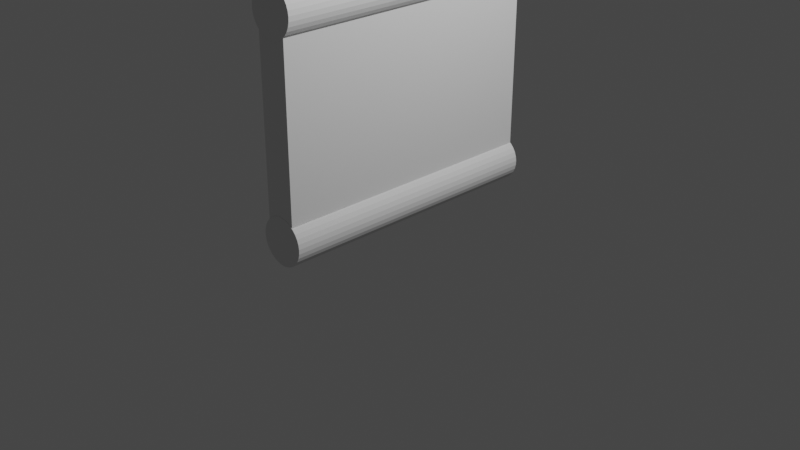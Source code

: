 # Source: lvl2wall.blend  (saved by Blender 2.90.8; exported with 4.5.12 LTS)
import bpy
from mathutils import Matrix  # noqa: F401  (used for matrix-valued properties, if any)

bpy.ops.wm.read_factory_settings(use_empty=True)
scene = bpy.context.scene
scene.name = 'Scene'

# ---- collections
col_collection = bpy.data.collections.new('Collection'); scene.collection.children.link(col_collection)

# ---- world
world_world = bpy.data.worlds.new('World'); scene.world = world_world
world_world.use_nodes = True; world_world.node_tree.nodes.clear()
_N = world_world.node_tree.nodes; _L = world_world.node_tree.links
n0 = _N.new('ShaderNodeOutputWorld'); n0.name = 'World Output'; n0.location = (300, 300)
n1 = _N.new('ShaderNodeBackground'); n1.name = 'Background'; n1.location = (10, 300)
n1.inputs[0].default_value = (0.05088, 0.05088, 0.05088, 1.0)
_L.new(n1.outputs[0], n0.inputs[0])
n0.is_active_output = True
world_world.color = (0.05088, 0.05088, 0.05088)
world_world.use_sun_shadow = False
world_world.sun_shadow_jitter_overblur = 0.0

# ---- cameras
cam_camera = bpy.data.cameras.new('Camera')
cam_camera.clip_end = 100.0
cam_camera.ortho_scale = 7.314

# ---- lights
light_light = bpy.data.lights.new('Light', 'POINT')
light_light.transmission_factor = 0.0
light_light.energy = 1000.0
light_light.shadow_soft_size = 0.1
light_light.shadow_maximum_resolution = 0.006
light_light.use_absolute_resolution = True

# ---- meshes
me_cylinder = bpy.data.meshes.new('Cylinder')
me_cylinder.from_pydata([(0.0, 1.0, -1.0), (0.0, 1.0, 1.0), (0.1951, 0.9808, -1.0), (0.1951, 0.9808, 1.0), (0.3827, 0.9239, -1.0), (0.3827, 0.9239, 1.0), (0.5556, 0.8315, -1.0), (0.5556, 0.8315, 1.0), (0.7071, 0.7071, -1.0), (0.7071, 0.7071, 1.0), (0.8315, 0.5556, -1.0), (0.8315, 0.5556, 1.0), (0.9239, 0.3827, -1.0), (0.9239, 0.3827, 1.0), (0.9808, 0.1951, -1.0), (0.9808, 0.1951, 1.0), (1.0, 7.55e-08, -1.0), (1.0, 7.55e-08, 1.0), (0.9808, -0.1951, -1.0), (0.9808, -0.1951, 1.0), (0.9239, -0.3827, -1.0), (0.9239, -0.3827, 1.0), (0.8315, -0.5556, -1.0), (0.8315, -0.5556, 1.0), (0.7071, -0.7071, -1.0), (0.7071, -0.7071, 1.0), (0.5556, -0.8315, -1.0), (0.5556, -0.8315, 1.0), (0.3827, -0.9239, -1.0), (0.3827, -0.9239, 1.0), (0.1951, -0.9808, -1.0), (0.1951, -0.9808, 1.0), (-3.258e-07, -1.0, -1.0), (-3.258e-07, -1.0, 1.0), (-0.1951, -0.9808, -1.0), (-0.1951, -0.9808, 1.0), (-0.3827, -0.9239, -1.0), (-0.3827, -0.9239, 1.0), (-0.5556, -0.8315, -1.0), (-0.5556, -0.8315, 1.0), (-0.7071, -0.7071, -1.0), (-0.7071, -0.7071, 1.0), (-0.8315, -0.5556, -1.0), (-0.8315, -0.5556, 1.0), (-0.9239, -0.3827, -1.0), (-0.9239, -0.3827, 1.0), (-0.9808, -0.1951, -1.0), (-0.9808, -0.1951, 1.0), (-1.0, 9.656e-07, -1.0), (-1.0, 9.656e-07, 1.0), (-0.9808, 0.1951, -1.0), (-0.9808, 0.1951, 1.0), (-0.9239, 0.3827, -1.0), (-0.9239, 0.3827, 1.0), (-0.8315, 0.5556, -1.0), (-0.8315, 0.5556, 1.0), (-0.7071, 0.7071, -1.0), (-0.7071, 0.7071, 1.0), (-0.5556, 0.8315, -1.0), (-0.5556, 0.8315, 1.0), (-0.3827, 0.9239, -1.0), (-0.3827, 0.9239, 1.0), (-0.1951, 0.9808, -1.0), (-0.1951, 0.9808, 1.0)], [], [(0, 1, 3, 2), (2, 3, 5, 4), (4, 5, 7, 6), (6, 7, 9, 8), (8, 9, 11, 10), (10, 11, 13, 12), (12, 13, 15, 14), (14, 15, 17, 16), (16, 17, 19, 18), (18, 19, 21, 20), (20, 21, 23, 22), (22, 23, 25, 24), (24, 25, 27, 26), (26, 27, 29, 28), (28, 29, 31, 30), (30, 31, 33, 32), (32, 33, 35, 34), (34, 35, 37, 36), (36, 37, 39, 38), (38, 39, 41, 40), (40, 41, 43, 42), (42, 43, 45, 44), (44, 45, 47, 46), (46, 47, 49, 48), (48, 49, 51, 50), (50, 51, 53, 52), (52, 53, 55, 54), (54, 55, 57, 56), (56, 57, 59, 58), (58, 59, 61, 60), (3, 1, 63, 61, 59, 57, 55, 53, 51, 49, 47, 45, 43, 41, 39, 37, 35, 33, 31, 29, 27, 25, 23, 21, 19, 17, 15, 13, 11, 9, 7, 5), (60, 61, 63, 62), (62, 63, 1, 0), (0, 2, 4, 6, 8, 10, 12, 14, 16, 18, 20, 22, 24, 26, 28, 30, 32, 34, 36, 38, 40, 42, 44, 46, 48, 50, 52, 54, 56, 58, 60, 62)])
_uv = me_cylinder.uv_layers.new(name='UVMap')
_uv.uv.foreach_set('vector', [1.0, 0.5, 1.0, 1.0, 0.9688, 1.0, 0.9688, 0.5, 0.9688, 0.5, 0.9688, 1.0, 0.9375, 1.0, 0.9375, 0.5, 0.9375, 0.5, 0.9375, 1.0, 0.9062, 1.0, 0.9062, 0.5, 0.9062, 0.5, 0.9062, 1.0, 0.875, 1.0, 0.875, 0.5, 0.875, 0.5, 0.875, 1.0, 0.8438, 1.0, 0.8438, 0.5, 0.8438, 0.5, 0.8438, 1.0, 0.8125, 1.0, 0.8125, 0.5, 0.8125, 0.5, 0.8125, 1.0, 0.7812, 1.0, 0.7812, 0.5, 0.7812, 0.5, 0.7812, 1.0, 0.75, 1.0, 0.75, 0.5, 0.75, 0.5, 0.75, 1.0, 0.7188, 1.0, 0.7188, 0.5, 0.7188, 0.5, 0.7188, 1.0, 0.6875, 1.0, 0.6875, 0.5, 0.6875, 0.5, 0.6875, 1.0, 0.6562, 1.0, 0.6562, 0.5, 0.6562, 0.5, 0.6562, 1.0, 0.625, 1.0, 0.625, 0.5, 0.625, 0.5, 0.625, 1.0, 0.5938, 1.0, 0.5938, 0.5, 0.5938, 0.5, 0.5938, 1.0, 0.5625, 1.0, 0.5625, 0.5, 0.5625, 0.5, 0.5625, 1.0, 0.5312, 1.0, 0.5312, 0.5, 0.5312, 0.5, 0.5312, 1.0, 0.5, 1.0, 0.5, 0.5, 0.5, 0.5, 0.5, 1.0, 0.4688, 1.0, 0.4688, 0.5, 0.4688, 0.5, 0.4688, 1.0, 0.4375, 1.0, 0.4375, 0.5, 0.4375, 0.5, 0.4375, 1.0, 0.4062, 1.0, 0.4062, 0.5, 0.4062, 0.5, 0.4062, 1.0, 0.375, 1.0, 0.375, 0.5, 0.375, 0.5, 0.375, 1.0, 0.3438, 1.0, 0.3438, 0.5, 0.3438, 0.5, 0.3438, 1.0, 0.3125, 1.0, 0.3125, 0.5, 0.3125, 0.5, 0.3125, 1.0, 0.2812, 1.0, 0.2812, 0.5, 0.2812, 0.5, 0.2812, 1.0, 0.25, 1.0, 0.25, 0.5, 0.25, 0.5, 0.25, 1.0, 0.2188, 1.0, 0.2188, 0.5, 0.2188, 0.5, 0.2188, 1.0, 0.1875, 1.0, 0.1875, 0.5, 0.1875, 0.5, 0.1875, 1.0, 0.1562, 1.0, 0.1562, 0.5, 0.1562, 0.5, 0.1562, 1.0, 0.125, 1.0, 0.125, 0.5, 0.125, 0.5, 0.125, 1.0, 0.09375, 1.0, 0.09375, 0.5, 0.09375, 0.5, 0.09375, 1.0, 0.0625, 1.0, 0.0625, 0.5, 0.2968, 0.4854, 0.25, 0.49, 0.2032, 0.4854, 0.1582, 0.4717, 0.1167, 0.4496, 0.08029, 0.4197, 0.05045, 0.3833, 0.02827, 0.3418, 0.01461, 0.2968, 0.01, 0.25, 0.01461, 0.2032, 0.02827, 0.1582, 0.05045, 0.1167, 0.08029, 0.08029, 0.1167, 0.05045, 0.1582, 0.02827, 0.2032, 0.01461, 0.25, 0.01, 0.2968, 0.01461, 0.3418, 0.02827, 0.3833, 0.05045, 0.4197, 0.08029, 0.4496, 0.1167, 0.4717, 0.1582, 0.4854, 0.2032, 0.49, 0.25, 0.4854, 0.2968, 0.4717, 0.3418, 0.4496, 0.3833, 0.4197, 0.4197, 0.3833, 0.4496, 0.3418, 0.4717, 0.0625, 0.5, 0.0625, 1.0, 0.03125, 1.0, 0.03125, 0.5, 0.03125, 0.5, 0.03125, 1.0, 0.0, 1.0, 0.0, 0.5, 0.75, 0.49, 0.7968, 0.4854, 0.8418, 0.4717, 0.8833, 0.4496, 0.9197, 0.4197, 0.9496, 0.3833, 0.9717, 0.3418, 0.9854, 0.2968, 0.99, 0.25, 0.9854, 0.2032, 0.9717, 0.1582, 0.9496, 0.1167, 0.9197, 0.08029, 0.8833, 0.05045, 0.8418, 0.02827, 0.7968, 0.01461, 0.75, 0.01, 0.7032, 0.01461, 0.6582, 0.02827, 0.6167, 0.05045, 0.5803, 0.08029, 0.5504, 0.1167, 0.5283, 0.1582, 0.5146, 0.2032, 0.51, 0.25, 0.5146, 0.2968, 0.5283, 0.3418, 0.5504, 0.3833, 0.5803, 0.4197, 0.6167, 0.4496, 0.6582, 0.4717, 0.7032, 0.4854])
me_cylinder.use_remesh_fix_poles = True
me_cylinder.use_remesh_preserve_attributes = False
me_cylinder.use_mirror_vertex_groups = False
me_cylinder.update()
me_cube_001 = bpy.data.meshes.new('Cube.001')
me_cube_001.from_pydata([(-1.0, -1.0, -1.0), (-1.0, -1.0, 1.0), (-1.0, 1.0, -1.0), (-1.0, 1.0, 1.0), (1.0, -1.0, -1.0), (1.0, -1.0, 1.0), (1.0, 1.0, -1.0), (1.0, 1.0, 1.0)], [], [(0, 1, 3, 2), (2, 3, 7, 6), (6, 7, 5, 4), (4, 5, 1, 0), (2, 6, 4, 0), (7, 3, 1, 5)])
_uv = me_cube_001.uv_layers.new(name='UVMap')
_uv.uv.foreach_set('vector', [0.375, 0.0, 0.625, 0.0, 0.625, 0.25, 0.375, 0.25, 0.375, 0.25, 0.625, 0.25, 0.625, 0.5, 0.375, 0.5, 0.375, 0.5, 0.625, 0.5, 0.625, 0.75, 0.375, 0.75, 0.375, 0.75, 0.625, 0.75, 0.625, 1.0, 0.375, 1.0, 0.125, 0.5, 0.375, 0.5, 0.375, 0.75, 0.125, 0.75, 0.625, 0.5, 0.875, 0.5, 0.875, 0.75, 0.625, 0.75])
me_cube_001.materials.append(None)
me_cube_001.use_remesh_fix_poles = True
me_cube_001.use_remesh_preserve_attributes = False
me_cube_001.use_mirror_vertex_groups = False
me_cube_001.update()
me_cylinder_001 = bpy.data.meshes.new('Cylinder.001')
me_cylinder_001.from_pydata([(0.0, 1.0, -1.0), (0.0, 1.0, 1.0), (0.1951, 0.9808, -1.0), (0.1951, 0.9808, 1.0), (0.3827, 0.9239, -1.0), (0.3827, 0.9239, 1.0), (0.5556, 0.8315, -1.0), (0.5556, 0.8315, 1.0), (0.7071, 0.7071, -1.0), (0.7071, 0.7071, 1.0), (0.8315, 0.5556, -1.0), (0.8315, 0.5556, 1.0), (0.9239, 0.3827, -1.0), (0.9239, 0.3827, 1.0), (0.9808, 0.1951, -1.0), (0.9808, 0.1951, 1.0), (1.0, 7.55e-08, -1.0), (1.0, 7.55e-08, 1.0), (0.9808, -0.1951, -1.0), (0.9808, -0.1951, 1.0), (0.9239, -0.3827, -1.0), (0.9239, -0.3827, 1.0), (0.8315, -0.5556, -1.0), (0.8315, -0.5556, 1.0), (0.7071, -0.7071, -1.0), (0.7071, -0.7071, 1.0), (0.5556, -0.8315, -1.0), (0.5556, -0.8315, 1.0), (0.3827, -0.9239, -1.0), (0.3827, -0.9239, 1.0), (0.1951, -0.9808, -1.0), (0.1951, -0.9808, 1.0), (-3.258e-07, -1.0, -1.0), (-3.258e-07, -1.0, 1.0), (-0.1951, -0.9808, -1.0), (-0.1951, -0.9808, 1.0), (-0.3827, -0.9239, -1.0), (-0.3827, -0.9239, 1.0), (-0.5556, -0.8315, -1.0), (-0.5556, -0.8315, 1.0), (-0.7071, -0.7071, -1.0), (-0.7071, -0.7071, 1.0), (-0.8315, -0.5556, -1.0), (-0.8315, -0.5556, 1.0), (-0.9239, -0.3827, -1.0), (-0.9239, -0.3827, 1.0), (-0.9808, -0.1951, -1.0), (-0.9808, -0.1951, 1.0), (-1.0, 9.656e-07, -1.0), (-1.0, 9.656e-07, 1.0), (-0.9808, 0.1951, -1.0), (-0.9808, 0.1951, 1.0), (-0.9239, 0.3827, -1.0), (-0.9239, 0.3827, 1.0), (-0.8315, 0.5556, -1.0), (-0.8315, 0.5556, 1.0), (-0.7071, 0.7071, -1.0), (-0.7071, 0.7071, 1.0), (-0.5556, 0.8315, -1.0), (-0.5556, 0.8315, 1.0), (-0.3827, 0.9239, -1.0), (-0.3827, 0.9239, 1.0), (-0.1951, 0.9808, -1.0), (-0.1951, 0.9808, 1.0)], [], [(0, 1, 3, 2), (2, 3, 5, 4), (4, 5, 7, 6), (6, 7, 9, 8), (8, 9, 11, 10), (10, 11, 13, 12), (12, 13, 15, 14), (14, 15, 17, 16), (16, 17, 19, 18), (18, 19, 21, 20), (20, 21, 23, 22), (22, 23, 25, 24), (24, 25, 27, 26), (26, 27, 29, 28), (28, 29, 31, 30), (30, 31, 33, 32), (32, 33, 35, 34), (34, 35, 37, 36), (36, 37, 39, 38), (38, 39, 41, 40), (40, 41, 43, 42), (42, 43, 45, 44), (44, 45, 47, 46), (46, 47, 49, 48), (48, 49, 51, 50), (50, 51, 53, 52), (52, 53, 55, 54), (54, 55, 57, 56), (56, 57, 59, 58), (58, 59, 61, 60), (3, 1, 63, 61, 59, 57, 55, 53, 51, 49, 47, 45, 43, 41, 39, 37, 35, 33, 31, 29, 27, 25, 23, 21, 19, 17, 15, 13, 11, 9, 7, 5), (60, 61, 63, 62), (62, 63, 1, 0), (0, 2, 4, 6, 8, 10, 12, 14, 16, 18, 20, 22, 24, 26, 28, 30, 32, 34, 36, 38, 40, 42, 44, 46, 48, 50, 52, 54, 56, 58, 60, 62)])
_uv = me_cylinder_001.uv_layers.new(name='UVMap')
_uv.uv.foreach_set('vector', [1.0, 0.5, 1.0, 1.0, 0.9688, 1.0, 0.9688, 0.5, 0.9688, 0.5, 0.9688, 1.0, 0.9375, 1.0, 0.9375, 0.5, 0.9375, 0.5, 0.9375, 1.0, 0.9062, 1.0, 0.9062, 0.5, 0.9062, 0.5, 0.9062, 1.0, 0.875, 1.0, 0.875, 0.5, 0.875, 0.5, 0.875, 1.0, 0.8438, 1.0, 0.8438, 0.5, 0.8438, 0.5, 0.8438, 1.0, 0.8125, 1.0, 0.8125, 0.5, 0.8125, 0.5, 0.8125, 1.0, 0.7812, 1.0, 0.7812, 0.5, 0.7812, 0.5, 0.7812, 1.0, 0.75, 1.0, 0.75, 0.5, 0.75, 0.5, 0.75, 1.0, 0.7188, 1.0, 0.7188, 0.5, 0.7188, 0.5, 0.7188, 1.0, 0.6875, 1.0, 0.6875, 0.5, 0.6875, 0.5, 0.6875, 1.0, 0.6562, 1.0, 0.6562, 0.5, 0.6562, 0.5, 0.6562, 1.0, 0.625, 1.0, 0.625, 0.5, 0.625, 0.5, 0.625, 1.0, 0.5938, 1.0, 0.5938, 0.5, 0.5938, 0.5, 0.5938, 1.0, 0.5625, 1.0, 0.5625, 0.5, 0.5625, 0.5, 0.5625, 1.0, 0.5312, 1.0, 0.5312, 0.5, 0.5312, 0.5, 0.5312, 1.0, 0.5, 1.0, 0.5, 0.5, 0.5, 0.5, 0.5, 1.0, 0.4688, 1.0, 0.4688, 0.5, 0.4688, 0.5, 0.4688, 1.0, 0.4375, 1.0, 0.4375, 0.5, 0.4375, 0.5, 0.4375, 1.0, 0.4062, 1.0, 0.4062, 0.5, 0.4062, 0.5, 0.4062, 1.0, 0.375, 1.0, 0.375, 0.5, 0.375, 0.5, 0.375, 1.0, 0.3438, 1.0, 0.3438, 0.5, 0.3438, 0.5, 0.3438, 1.0, 0.3125, 1.0, 0.3125, 0.5, 0.3125, 0.5, 0.3125, 1.0, 0.2812, 1.0, 0.2812, 0.5, 0.2812, 0.5, 0.2812, 1.0, 0.25, 1.0, 0.25, 0.5, 0.25, 0.5, 0.25, 1.0, 0.2188, 1.0, 0.2188, 0.5, 0.2188, 0.5, 0.2188, 1.0, 0.1875, 1.0, 0.1875, 0.5, 0.1875, 0.5, 0.1875, 1.0, 0.1562, 1.0, 0.1562, 0.5, 0.1562, 0.5, 0.1562, 1.0, 0.125, 1.0, 0.125, 0.5, 0.125, 0.5, 0.125, 1.0, 0.09375, 1.0, 0.09375, 0.5, 0.09375, 0.5, 0.09375, 1.0, 0.0625, 1.0, 0.0625, 0.5, 0.2968, 0.4854, 0.25, 0.49, 0.2032, 0.4854, 0.1582, 0.4717, 0.1167, 0.4496, 0.08029, 0.4197, 0.05045, 0.3833, 0.02827, 0.3418, 0.01461, 0.2968, 0.01, 0.25, 0.01461, 0.2032, 0.02827, 0.1582, 0.05045, 0.1167, 0.08029, 0.08029, 0.1167, 0.05045, 0.1582, 0.02827, 0.2032, 0.01461, 0.25, 0.01, 0.2968, 0.01461, 0.3418, 0.02827, 0.3833, 0.05045, 0.4197, 0.08029, 0.4496, 0.1167, 0.4717, 0.1582, 0.4854, 0.2032, 0.49, 0.25, 0.4854, 0.2968, 0.4717, 0.3418, 0.4496, 0.3833, 0.4197, 0.4197, 0.3833, 0.4496, 0.3418, 0.4717, 0.0625, 0.5, 0.0625, 1.0, 0.03125, 1.0, 0.03125, 0.5, 0.03125, 0.5, 0.03125, 1.0, 0.0, 1.0, 0.0, 0.5, 0.75, 0.49, 0.7968, 0.4854, 0.8418, 0.4717, 0.8833, 0.4496, 0.9197, 0.4197, 0.9496, 0.3833, 0.9717, 0.3418, 0.9854, 0.2968, 0.99, 0.25, 0.9854, 0.2032, 0.9717, 0.1582, 0.9496, 0.1167, 0.9197, 0.08029, 0.8833, 0.05045, 0.8418, 0.02827, 0.7968, 0.01461, 0.75, 0.01, 0.7032, 0.01461, 0.6582, 0.02827, 0.6167, 0.05045, 0.5803, 0.08029, 0.5504, 0.1167, 0.5283, 0.1582, 0.5146, 0.2032, 0.51, 0.25, 0.5146, 0.2968, 0.5283, 0.3418, 0.5504, 0.3833, 0.5803, 0.4197, 0.6167, 0.4496, 0.6582, 0.4717, 0.7032, 0.4854])
me_cylinder_001.use_remesh_fix_poles = True
me_cylinder_001.use_remesh_preserve_attributes = False
me_cylinder_001.use_mirror_vertex_groups = False
me_cylinder_001.update()

# ---- objects
ob_light = bpy.data.objects.new('Light', light_light)
ob_camera = bpy.data.objects.new('Camera', cam_camera)
ob_cylinder = bpy.data.objects.new('Cylinder', me_cylinder)
ob_cube = bpy.data.objects.new('Cube', me_cube_001)
ob_cylinder_001 = bpy.data.objects.new('Cylinder.001', me_cylinder_001)

# ---- transforms, parenting, visibility, modifiers, constraints
ob_light.location = (4.076, 1.005, 5.904)
ob_light.rotation_euler = (0.6503, 0.05522, 1.866)
ob_light.lock_rotations_4d = False
ob_light.empty_display_type = 'ARROWS'
ob_light.color = (0.0, 0.0, 0.0, 0.0)
ob_light.lineart.crease_threshold = 0.0
ob_camera.location = (7.359, -6.926, 4.958)
ob_camera.rotation_euler = (1.109, 0.0, 0.8149)
ob_camera.lock_rotations_4d = False
ob_camera.empty_display_type = 'ARROWS'
ob_camera.color = (0.0, 0.0, 0.0, 0.0)
ob_camera.display_type = 'WIRE'
ob_camera.lineart.crease_threshold = 0.0
ob_cylinder.location = (-0.003644, 0.003856, 0.2605)
ob_cylinder.rotation_euler = (1.574, -0.04765, 0.0)
ob_cylinder.scale = (0.2507, 0.249, 1.482)
ob_cylinder.lineart.crease_threshold = 0.0
ob_cube.location = (-0.01558, 0.005616, 1.336)
ob_cube.rotation_euler = (1.57, 0.0, 0.0)
ob_cube.scale = (-0.1672, 0.9971, 1.478)
ob_cube.lineart.crease_threshold = 0.0
ob_cylinder_001.location = (-0.006472, 0.005599, 2.421)
ob_cylinder_001.rotation_euler = (1.574, -0.04765, 0.0)
ob_cylinder_001.scale = (0.2507, 0.249, 1.482)
ob_cylinder_001.lineart.crease_threshold = 0.0

# ---- collection membership
col_collection.objects.link(ob_light)
col_collection.objects.link(ob_camera)
col_collection.objects.link(ob_cylinder)
col_collection.objects.link(ob_cube)
col_collection.objects.link(ob_cylinder_001)

# ---- scene / render settings (as saved in the file)
scene.camera = ob_camera
scene.frame_start = 1; scene.frame_end = 250; scene.frame_set(0)
scene.render.engine = 'BLENDER_EEVEE_NEXT'
scene.cycles.use_denoising = False
scene.cycles.samples = 128
scene.cycles.sampling_pattern = 'TABULATED_SOBOL'
scene.cycles.use_adaptive_sampling = False
scene.cycles.use_light_tree = False
scene.view_settings.view_transform = 'Filmic'
bpy.context.view_layer.update()
